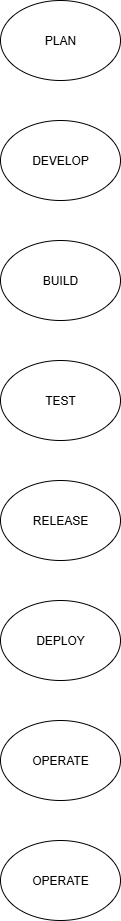

The diagram above was exported from draw.io. Its source (the exported page's mxGraphModel, read from the mxfile embedded in the PNG):
<mxGraphModel dx="1034" dy="570" grid="1" gridSize="10" guides="1" tooltips="1" connect="1" arrows="1" fold="1" page="1" pageScale="1" pageWidth="850" pageHeight="1100" math="0" shadow="0">
  <root>
    <mxCell id="0" />
    <mxCell id="1" parent="0" />
    <mxCell id="BqvBS_4bNBtVZQJ4cRup-1" value="PLAN" style="ellipse;whiteSpace=wrap;html=1;" parent="1" vertex="1">
      <mxGeometry x="365" y="20" width="120" height="80" as="geometry" />
    </mxCell>
    <mxCell id="BqvBS_4bNBtVZQJ4cRup-2" value="DEVELOP" style="ellipse;whiteSpace=wrap;html=1;" parent="1" vertex="1">
      <mxGeometry x="365" y="140" width="120" height="80" as="geometry" />
    </mxCell>
    <mxCell id="BqvBS_4bNBtVZQJ4cRup-3" value="OPERATE" style="ellipse;whiteSpace=wrap;html=1;" parent="1" vertex="1">
      <mxGeometry x="365" y="740" width="120" height="80" as="geometry" />
    </mxCell>
    <mxCell id="BqvBS_4bNBtVZQJ4cRup-6" value="BUILD" style="ellipse;whiteSpace=wrap;html=1;" parent="1" vertex="1">
      <mxGeometry x="365" y="260" width="120" height="80" as="geometry" />
    </mxCell>
    <mxCell id="BqvBS_4bNBtVZQJ4cRup-7" value="DEPLOY" style="ellipse;whiteSpace=wrap;html=1;" parent="1" vertex="1">
      <mxGeometry x="365" y="620" width="120" height="80" as="geometry" />
    </mxCell>
    <mxCell id="BqvBS_4bNBtVZQJ4cRup-8" value="RELEASE" style="ellipse;whiteSpace=wrap;html=1;" parent="1" vertex="1">
      <mxGeometry x="365" y="500" width="120" height="80" as="geometry" />
    </mxCell>
    <mxCell id="BqvBS_4bNBtVZQJ4cRup-9" value="TEST" style="ellipse;whiteSpace=wrap;html=1;" parent="1" vertex="1">
      <mxGeometry x="365" y="380" width="120" height="80" as="geometry" />
    </mxCell>
    <mxCell id="BqvBS_4bNBtVZQJ4cRup-10" value="OPERATE" style="ellipse;whiteSpace=wrap;html=1;" parent="1" vertex="1">
      <mxGeometry x="365" y="860" width="120" height="80" as="geometry" />
    </mxCell>
  </root>
</mxGraphModel>